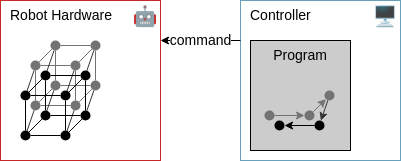

The diagram above was exported from draw.io. Its source (the exported page's mxGraphModel, read from the mxfile embedded in the PNG):
<mxGraphModel dx="5032" dy="4012" grid="1" gridSize="10" guides="1" tooltips="1" connect="1" arrows="1" fold="1" page="1" pageScale="1" pageWidth="300" pageHeight="300" math="0" shadow="0">
  <root>
    <mxCell id="0" />
    <mxCell id="1" parent="0" />
    <mxCell id="2" value="Robot Hardware" style="whiteSpace=wrap;html=1;fontFamily=Helvetica;fontSize=14;fillColor=none;strokeColor=#C62828;verticalAlign=top;align=left;spacingLeft=8;" parent="1" vertex="1">
      <mxGeometry width="160" height="160" as="geometry" />
    </mxCell>
    <mxCell id="3" value="Controller" style="whiteSpace=wrap;html=1;verticalAlign=top;fontFamily=Helvetica;fontSize=14;fillColor=none;strokeColor=#69A1BA;spacingBottom=14;align=left;spacingLeft=8;" parent="1" vertex="1">
      <mxGeometry x="240" width="160" height="160" as="geometry" />
    </mxCell>
    <mxCell id="5" value="Program" style="whiteSpace=wrap;html=1;fontFamily=Helvetica;fontSize=14;fillColor=#CCCCCC;strokeColor=light-dark(#000000, #9577a3);verticalAlign=top;" parent="1" vertex="1">
      <mxGeometry x="250" y="40" width="100" height="110" as="geometry" />
    </mxCell>
    <mxCell id="8" value="command" style="edgeStyle=none;html=1;fontFamily=Helvetica;fontSize=14;entryX=1;entryY=0.25;entryDx=0;entryDy=0;exitX=0;exitY=0.25;exitDx=0;exitDy=0;" parent="1" source="3" target="2" edge="1">
      <mxGeometry relative="1" as="geometry">
        <mxPoint x="200" y="20" as="sourcePoint" />
        <mxPoint x="121.08000000000004" y="20" as="targetPoint" />
        <mxPoint as="offset" />
      </mxGeometry>
    </mxCell>
    <mxCell id="30" value="" style="ellipse;whiteSpace=wrap;html=1;fillColor=#737373;strokeColor=none;" vertex="1" parent="1">
      <mxGeometry x="30" y="60" width="10" height="10" as="geometry" />
    </mxCell>
    <mxCell id="31" value="" style="ellipse;whiteSpace=wrap;html=1;fillColor=#737373;strokeColor=none;" vertex="1" parent="1">
      <mxGeometry x="70" y="60" width="10" height="10" as="geometry" />
    </mxCell>
    <mxCell id="32" value="" style="ellipse;whiteSpace=wrap;html=1;fillColor=#737373;strokeColor=none;" vertex="1" parent="1">
      <mxGeometry x="50" y="80" width="10" height="10" as="geometry" />
    </mxCell>
    <mxCell id="33" value="" style="ellipse;whiteSpace=wrap;html=1;fillColor=#737373;strokeColor=none;" vertex="1" parent="1">
      <mxGeometry x="30" y="100" width="10" height="10" as="geometry" />
    </mxCell>
    <mxCell id="34" value="" style="ellipse;whiteSpace=wrap;html=1;fillColor=#737373;strokeColor=none;" vertex="1" parent="1">
      <mxGeometry x="50" y="40" width="10" height="10" as="geometry" />
    </mxCell>
    <mxCell id="35" value="" style="ellipse;whiteSpace=wrap;html=1;fillColor=#737373;strokeColor=none;" vertex="1" parent="1">
      <mxGeometry x="70" y="100" width="10" height="10" as="geometry" />
    </mxCell>
    <mxCell id="36" value="" style="ellipse;whiteSpace=wrap;html=1;fillColor=#737373;strokeColor=none;" vertex="1" parent="1">
      <mxGeometry x="90" y="40" width="10" height="10" as="geometry" />
    </mxCell>
    <mxCell id="37" value="" style="ellipse;whiteSpace=wrap;html=1;fillColor=#737373;strokeColor=none;" vertex="1" parent="1">
      <mxGeometry x="90" y="80" width="10" height="10" as="geometry" />
    </mxCell>
    <mxCell id="38" value="" style="endArrow=none;html=1;exitX=1;exitY=0;exitDx=0;exitDy=0;entryX=0;entryY=1;entryDx=0;entryDy=0;strokeColor=#737373;" edge="1" parent="1" source="33" target="32">
      <mxGeometry width="50" height="50" relative="1" as="geometry">
        <mxPoint x="130" y="110" as="sourcePoint" />
        <mxPoint x="180" y="60" as="targetPoint" />
      </mxGeometry>
    </mxCell>
    <mxCell id="39" value="" style="endArrow=none;html=1;exitX=1;exitY=0.5;exitDx=0;exitDy=0;entryX=0;entryY=0.5;entryDx=0;entryDy=0;strokeColor=#737373;" edge="1" parent="1" source="33" target="35">
      <mxGeometry width="50" height="50" relative="1" as="geometry">
        <mxPoint x="49" y="111" as="sourcePoint" />
        <mxPoint x="61" y="99" as="targetPoint" />
      </mxGeometry>
    </mxCell>
    <mxCell id="40" value="" style="endArrow=none;html=1;exitX=1;exitY=0;exitDx=0;exitDy=0;entryX=0;entryY=1;entryDx=0;entryDy=0;strokeColor=#737373;" edge="1" parent="1" source="35" target="37">
      <mxGeometry width="50" height="50" relative="1" as="geometry">
        <mxPoint x="59" y="121" as="sourcePoint" />
        <mxPoint x="71" y="109" as="targetPoint" />
      </mxGeometry>
    </mxCell>
    <mxCell id="41" value="" style="endArrow=none;html=1;exitX=1;exitY=0.5;exitDx=0;exitDy=0;entryX=0;entryY=0.5;entryDx=0;entryDy=0;strokeColor=#737373;" edge="1" parent="1" source="32" target="37">
      <mxGeometry width="50" height="50" relative="1" as="geometry">
        <mxPoint x="69" y="131" as="sourcePoint" />
        <mxPoint x="81" y="119" as="targetPoint" />
      </mxGeometry>
    </mxCell>
    <mxCell id="42" value="" style="endArrow=none;html=1;exitX=0.5;exitY=0;exitDx=0;exitDy=0;entryX=0.5;entryY=1;entryDx=0;entryDy=0;strokeColor=#737373;" edge="1" parent="1" source="33" target="30">
      <mxGeometry width="50" height="50" relative="1" as="geometry">
        <mxPoint x="79" y="141" as="sourcePoint" />
        <mxPoint x="91" y="129" as="targetPoint" />
      </mxGeometry>
    </mxCell>
    <mxCell id="43" value="" style="endArrow=none;html=1;exitX=1;exitY=0;exitDx=0;exitDy=0;entryX=0;entryY=1;entryDx=0;entryDy=0;strokeColor=#737373;" edge="1" parent="1" source="30" target="34">
      <mxGeometry width="50" height="50" relative="1" as="geometry">
        <mxPoint x="89" y="151" as="sourcePoint" />
        <mxPoint x="101" y="139" as="targetPoint" />
      </mxGeometry>
    </mxCell>
    <mxCell id="44" value="" style="endArrow=none;html=1;exitX=1;exitY=0.5;exitDx=0;exitDy=0;entryX=0;entryY=0.5;entryDx=0;entryDy=0;strokeColor=#737373;" edge="1" parent="1" source="34" target="36">
      <mxGeometry width="50" height="50" relative="1" as="geometry">
        <mxPoint x="99" y="161" as="sourcePoint" />
        <mxPoint x="111" y="149" as="targetPoint" />
      </mxGeometry>
    </mxCell>
    <mxCell id="45" value="" style="endArrow=none;html=1;exitX=1;exitY=0;exitDx=0;exitDy=0;entryX=0;entryY=1;entryDx=0;entryDy=0;strokeColor=#737373;" edge="1" parent="1" source="31" target="36">
      <mxGeometry width="50" height="50" relative="1" as="geometry">
        <mxPoint x="109" y="80" as="sourcePoint" />
        <mxPoint x="121" y="68" as="targetPoint" />
      </mxGeometry>
    </mxCell>
    <mxCell id="46" value="" style="endArrow=none;html=1;exitX=0.5;exitY=0;exitDx=0;exitDy=0;entryX=0.5;entryY=1;entryDx=0;entryDy=0;strokeColor=#737373;" edge="1" parent="1" source="37" target="36">
      <mxGeometry width="50" height="50" relative="1" as="geometry">
        <mxPoint x="119" y="181" as="sourcePoint" />
        <mxPoint x="131" y="169" as="targetPoint" />
      </mxGeometry>
    </mxCell>
    <mxCell id="47" value="" style="endArrow=none;html=1;exitX=0.5;exitY=0;exitDx=0;exitDy=0;entryX=0.5;entryY=1;entryDx=0;entryDy=0;strokeColor=#737373;" edge="1" parent="1" source="35" target="31">
      <mxGeometry width="50" height="50" relative="1" as="geometry">
        <mxPoint x="129" y="191" as="sourcePoint" />
        <mxPoint x="141" y="179" as="targetPoint" />
      </mxGeometry>
    </mxCell>
    <mxCell id="48" value="" style="endArrow=none;html=1;exitX=0.5;exitY=0;exitDx=0;exitDy=0;entryX=0.5;entryY=1;entryDx=0;entryDy=0;strokeColor=#737373;" edge="1" parent="1" source="32" target="34">
      <mxGeometry width="50" height="50" relative="1" as="geometry">
        <mxPoint x="85" y="110" as="sourcePoint" />
        <mxPoint x="85" y="80" as="targetPoint" />
      </mxGeometry>
    </mxCell>
    <mxCell id="49" value="" style="endArrow=none;html=1;exitX=0;exitY=0.5;exitDx=0;exitDy=0;entryX=1;entryY=0.5;entryDx=0;entryDy=0;strokeColor=#737373;" edge="1" parent="1" source="31" target="30">
      <mxGeometry width="50" height="50" relative="1" as="geometry">
        <mxPoint x="95" y="120" as="sourcePoint" />
        <mxPoint x="95" y="90" as="targetPoint" />
      </mxGeometry>
    </mxCell>
    <mxCell id="50" value="" style="endArrow=none;html=1;strokeColor=#333333;" edge="1" parent="1" source="9" target="30">
      <mxGeometry width="50" height="50" relative="1" as="geometry">
        <mxPoint x="45" y="110" as="sourcePoint" />
        <mxPoint x="45" y="80" as="targetPoint" />
      </mxGeometry>
    </mxCell>
    <mxCell id="51" value="" style="endArrow=none;html=1;strokeColor=#333333;" edge="1" parent="1" source="13" target="34">
      <mxGeometry width="50" height="50" relative="1" as="geometry">
        <mxPoint x="37" y="100" as="sourcePoint" />
        <mxPoint x="43" y="80" as="targetPoint" />
      </mxGeometry>
    </mxCell>
    <mxCell id="52" value="" style="endArrow=none;html=1;strokeColor=#333333;" edge="1" parent="1" source="36" target="16">
      <mxGeometry width="50" height="50" relative="1" as="geometry">
        <mxPoint x="47" y="110" as="sourcePoint" />
        <mxPoint x="53" y="90" as="targetPoint" />
      </mxGeometry>
    </mxCell>
    <mxCell id="53" value="" style="endArrow=none;html=1;strokeColor=#333333;" edge="1" parent="1" source="12" target="33">
      <mxGeometry width="50" height="50" relative="1" as="geometry">
        <mxPoint x="57" y="120" as="sourcePoint" />
        <mxPoint x="63" y="100" as="targetPoint" />
      </mxGeometry>
    </mxCell>
    <mxCell id="54" value="" style="endArrow=none;html=1;strokeColor=#333333;" edge="1" parent="1" source="14" target="35">
      <mxGeometry width="50" height="50" relative="1" as="geometry">
        <mxPoint x="67" y="130" as="sourcePoint" />
        <mxPoint x="73" y="110" as="targetPoint" />
      </mxGeometry>
    </mxCell>
    <mxCell id="55" value="" style="endArrow=none;html=1;strokeColor=#333333;" edge="1" parent="1" source="37" target="17">
      <mxGeometry width="50" height="50" relative="1" as="geometry">
        <mxPoint x="77" y="140" as="sourcePoint" />
        <mxPoint x="83" y="120" as="targetPoint" />
      </mxGeometry>
    </mxCell>
    <mxCell id="56" value="" style="endArrow=none;html=1;strokeColor=#333333;" edge="1" parent="1" source="32" target="11">
      <mxGeometry width="50" height="50" relative="1" as="geometry">
        <mxPoint x="87" y="150" as="sourcePoint" />
        <mxPoint x="93" y="130" as="targetPoint" />
      </mxGeometry>
    </mxCell>
    <mxCell id="57" value="" style="endArrow=none;html=1;strokeColor=#333333;" edge="1" parent="1" source="10" target="31">
      <mxGeometry width="50" height="50" relative="1" as="geometry">
        <mxPoint x="100" y="125" as="sourcePoint" />
        <mxPoint x="106" y="105" as="targetPoint" />
      </mxGeometry>
    </mxCell>
    <mxCell id="58" value="" style="group" vertex="1" connectable="0" parent="1">
      <mxGeometry x="20" y="70" width="70" height="70" as="geometry" />
    </mxCell>
    <mxCell id="9" value="" style="ellipse;whiteSpace=wrap;html=1;fillColor=#000000;strokeColor=none;" vertex="1" parent="58">
      <mxGeometry y="20" width="10" height="10" as="geometry" />
    </mxCell>
    <mxCell id="10" value="" style="ellipse;whiteSpace=wrap;html=1;fillColor=#000000;strokeColor=none;" vertex="1" parent="58">
      <mxGeometry x="40" y="20" width="10" height="10" as="geometry" />
    </mxCell>
    <mxCell id="11" value="" style="ellipse;whiteSpace=wrap;html=1;fillColor=#000000;strokeColor=none;" vertex="1" parent="58">
      <mxGeometry x="20" y="40" width="10" height="10" as="geometry" />
    </mxCell>
    <mxCell id="12" value="" style="ellipse;whiteSpace=wrap;html=1;fillColor=#000000;strokeColor=none;" vertex="1" parent="58">
      <mxGeometry y="60" width="10" height="10" as="geometry" />
    </mxCell>
    <mxCell id="13" value="" style="ellipse;whiteSpace=wrap;html=1;fillColor=#000000;strokeColor=none;" vertex="1" parent="58">
      <mxGeometry x="20" width="10" height="10" as="geometry" />
    </mxCell>
    <mxCell id="14" value="" style="ellipse;whiteSpace=wrap;html=1;fillColor=#000000;strokeColor=none;" vertex="1" parent="58">
      <mxGeometry x="40" y="60" width="10" height="10" as="geometry" />
    </mxCell>
    <mxCell id="16" value="" style="ellipse;whiteSpace=wrap;html=1;fillColor=#000000;strokeColor=none;" vertex="1" parent="58">
      <mxGeometry x="60" width="10" height="10" as="geometry" />
    </mxCell>
    <mxCell id="17" value="" style="ellipse;whiteSpace=wrap;html=1;fillColor=#000000;strokeColor=none;" vertex="1" parent="58">
      <mxGeometry x="60" y="40" width="10" height="10" as="geometry" />
    </mxCell>
    <mxCell id="18" value="" style="endArrow=none;html=1;exitX=1;exitY=0;exitDx=0;exitDy=0;entryX=0;entryY=1;entryDx=0;entryDy=0;" edge="1" parent="58" source="12" target="11">
      <mxGeometry width="50" height="50" relative="1" as="geometry">
        <mxPoint x="100" y="70" as="sourcePoint" />
        <mxPoint x="150" y="20" as="targetPoint" />
      </mxGeometry>
    </mxCell>
    <mxCell id="19" value="" style="endArrow=none;html=1;exitX=1;exitY=0.5;exitDx=0;exitDy=0;entryX=0;entryY=0.5;entryDx=0;entryDy=0;" edge="1" parent="58" source="12" target="14">
      <mxGeometry width="50" height="50" relative="1" as="geometry">
        <mxPoint x="19" y="71" as="sourcePoint" />
        <mxPoint x="31" y="59" as="targetPoint" />
      </mxGeometry>
    </mxCell>
    <mxCell id="20" value="" style="endArrow=none;html=1;exitX=1;exitY=0;exitDx=0;exitDy=0;entryX=0;entryY=1;entryDx=0;entryDy=0;" edge="1" parent="58" source="14" target="17">
      <mxGeometry width="50" height="50" relative="1" as="geometry">
        <mxPoint x="29" y="81" as="sourcePoint" />
        <mxPoint x="41" y="69" as="targetPoint" />
      </mxGeometry>
    </mxCell>
    <mxCell id="21" value="" style="endArrow=none;html=1;exitX=1;exitY=0.5;exitDx=0;exitDy=0;entryX=0;entryY=0.5;entryDx=0;entryDy=0;" edge="1" parent="58" source="11" target="17">
      <mxGeometry width="50" height="50" relative="1" as="geometry">
        <mxPoint x="39" y="91" as="sourcePoint" />
        <mxPoint x="51" y="79" as="targetPoint" />
      </mxGeometry>
    </mxCell>
    <mxCell id="22" value="" style="endArrow=none;html=1;exitX=0.5;exitY=0;exitDx=0;exitDy=0;entryX=0.5;entryY=1;entryDx=0;entryDy=0;" edge="1" parent="58" source="12" target="9">
      <mxGeometry width="50" height="50" relative="1" as="geometry">
        <mxPoint x="49" y="101" as="sourcePoint" />
        <mxPoint x="61" y="89" as="targetPoint" />
      </mxGeometry>
    </mxCell>
    <mxCell id="23" value="" style="endArrow=none;html=1;exitX=1;exitY=0;exitDx=0;exitDy=0;entryX=0;entryY=1;entryDx=0;entryDy=0;" edge="1" parent="58" source="9" target="13">
      <mxGeometry width="50" height="50" relative="1" as="geometry">
        <mxPoint x="59" y="111" as="sourcePoint" />
        <mxPoint x="71" y="99" as="targetPoint" />
      </mxGeometry>
    </mxCell>
    <mxCell id="24" value="" style="endArrow=none;html=1;exitX=1;exitY=0.5;exitDx=0;exitDy=0;entryX=0;entryY=0.5;entryDx=0;entryDy=0;" edge="1" parent="58" source="13" target="16">
      <mxGeometry width="50" height="50" relative="1" as="geometry">
        <mxPoint x="69" y="121" as="sourcePoint" />
        <mxPoint x="81" y="109" as="targetPoint" />
      </mxGeometry>
    </mxCell>
    <mxCell id="25" value="" style="endArrow=none;html=1;exitX=1;exitY=0;exitDx=0;exitDy=0;entryX=0;entryY=1;entryDx=0;entryDy=0;" edge="1" parent="58" source="10" target="16">
      <mxGeometry width="50" height="50" relative="1" as="geometry">
        <mxPoint x="79" y="40" as="sourcePoint" />
        <mxPoint x="91" y="28" as="targetPoint" />
      </mxGeometry>
    </mxCell>
    <mxCell id="26" value="" style="endArrow=none;html=1;exitX=0.5;exitY=0;exitDx=0;exitDy=0;entryX=0.5;entryY=1;entryDx=0;entryDy=0;" edge="1" parent="58" source="17" target="16">
      <mxGeometry width="50" height="50" relative="1" as="geometry">
        <mxPoint x="89" y="141" as="sourcePoint" />
        <mxPoint x="101" y="129" as="targetPoint" />
      </mxGeometry>
    </mxCell>
    <mxCell id="27" value="" style="endArrow=none;html=1;exitX=0.5;exitY=0;exitDx=0;exitDy=0;entryX=0.5;entryY=1;entryDx=0;entryDy=0;" edge="1" parent="58" source="14" target="10">
      <mxGeometry width="50" height="50" relative="1" as="geometry">
        <mxPoint x="99" y="151" as="sourcePoint" />
        <mxPoint x="111" y="139" as="targetPoint" />
      </mxGeometry>
    </mxCell>
    <mxCell id="28" value="" style="endArrow=none;html=1;exitX=0.5;exitY=0;exitDx=0;exitDy=0;entryX=0.5;entryY=1;entryDx=0;entryDy=0;" edge="1" parent="58" source="11" target="13">
      <mxGeometry width="50" height="50" relative="1" as="geometry">
        <mxPoint x="55" y="70" as="sourcePoint" />
        <mxPoint x="55" y="40" as="targetPoint" />
      </mxGeometry>
    </mxCell>
    <mxCell id="29" value="" style="endArrow=none;html=1;exitX=0;exitY=0.5;exitDx=0;exitDy=0;entryX=1;entryY=0.5;entryDx=0;entryDy=0;" edge="1" parent="58" source="10" target="9">
      <mxGeometry width="50" height="50" relative="1" as="geometry">
        <mxPoint x="65" y="80" as="sourcePoint" />
        <mxPoint x="65" y="50" as="targetPoint" />
      </mxGeometry>
    </mxCell>
    <mxCell id="134" value="🤖" style="text;whiteSpace=wrap;fontSize=20;align=center;verticalAlign=middle;" vertex="1" parent="1">
      <mxGeometry x="130" width="30" height="30" as="geometry" />
    </mxCell>
    <mxCell id="135" value="" style="group" vertex="1" connectable="0" parent="1">
      <mxGeometry x="264" y="90" width="70" height="40" as="geometry" />
    </mxCell>
    <mxCell id="122" value="" style="ellipse;whiteSpace=wrap;html=1;fillColor=#737373;strokeColor=none;" vertex="1" parent="135">
      <mxGeometry y="20" width="10" height="10" as="geometry" />
    </mxCell>
    <mxCell id="123" value="" style="ellipse;whiteSpace=wrap;html=1;fillColor=#737373;strokeColor=none;" vertex="1" parent="135">
      <mxGeometry x="40" y="20" width="10" height="10" as="geometry" />
    </mxCell>
    <mxCell id="124" value="" style="ellipse;whiteSpace=wrap;html=1;fillColor=#737373;strokeColor=none;" vertex="1" parent="135">
      <mxGeometry x="60" width="10" height="10" as="geometry" />
    </mxCell>
    <mxCell id="125" value="" style="endArrow=classic;html=1;exitX=1;exitY=0.5;exitDx=0;exitDy=0;entryX=0;entryY=0.5;entryDx=0;entryDy=0;strokeColor=#737373;endFill=1;" edge="1" parent="135" source="122" target="123">
      <mxGeometry width="50" height="50" relative="1" as="geometry">
        <mxPoint x="19" y="31" as="sourcePoint" />
        <mxPoint x="31" y="19" as="targetPoint" />
      </mxGeometry>
    </mxCell>
    <mxCell id="126" value="" style="endArrow=classic;html=1;exitX=1;exitY=0;exitDx=0;exitDy=0;entryX=0;entryY=1;entryDx=0;entryDy=0;strokeColor=#737373;endFill=1;" edge="1" parent="135" source="123" target="124">
      <mxGeometry width="50" height="50" relative="1" as="geometry">
        <mxPoint x="29" y="41" as="sourcePoint" />
        <mxPoint x="41" y="29" as="targetPoint" />
      </mxGeometry>
    </mxCell>
    <mxCell id="127" value="" style="endArrow=classic;html=1;strokeColor=#333333;endFill=1;" edge="1" parent="135" source="124" target="129">
      <mxGeometry width="50" height="50" relative="1" as="geometry">
        <mxPoint x="63" y="10" as="sourcePoint" />
        <mxPoint x="53" y="40" as="targetPoint" />
      </mxGeometry>
    </mxCell>
    <mxCell id="128" value="" style="ellipse;whiteSpace=wrap;html=1;fillColor=#000000;strokeColor=none;" vertex="1" parent="135">
      <mxGeometry x="10" y="30" width="10" height="10" as="geometry" />
    </mxCell>
    <mxCell id="129" value="" style="ellipse;whiteSpace=wrap;html=1;fillColor=#000000;strokeColor=none;" vertex="1" parent="135">
      <mxGeometry x="50" y="30" width="10" height="10" as="geometry" />
    </mxCell>
    <mxCell id="130" value="" style="endArrow=none;html=1;exitX=1;exitY=0.5;exitDx=0;exitDy=0;entryX=0;entryY=0.5;entryDx=0;entryDy=0;endFill=0;startArrow=classic;startFill=1;" edge="1" parent="135" source="128" target="129">
      <mxGeometry width="50" height="50" relative="1" as="geometry">
        <mxPoint x="29" y="81" as="sourcePoint" />
        <mxPoint x="41" y="69" as="targetPoint" />
      </mxGeometry>
    </mxCell>
    <mxCell id="136" value="🖥" style="text;whiteSpace=wrap;verticalAlign=middle;align=center;fontSize=20;" vertex="1" parent="1">
      <mxGeometry x="370" width="30" height="30" as="geometry" />
    </mxCell>
  </root>
</mxGraphModel>